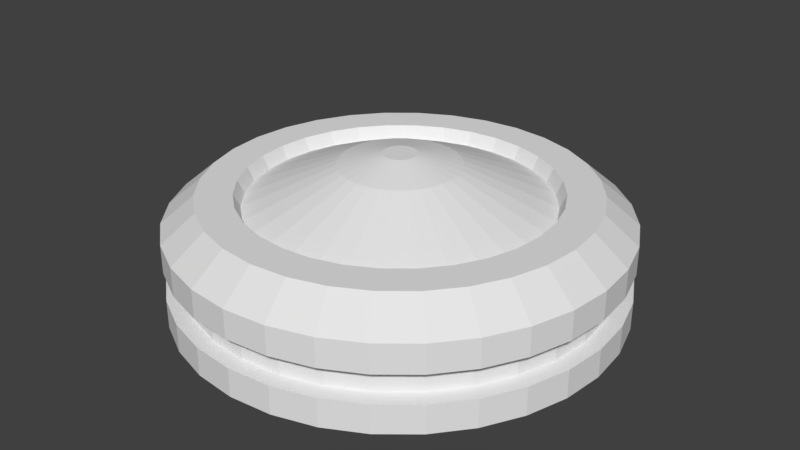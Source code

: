 # Source: cap.blend  (saved by Blender 2.77.0; exported with 4.5.12 LTS)
import bpy
from mathutils import Matrix  # noqa: F401  (used for matrix-valued properties, if any)

bpy.ops.wm.read_factory_settings(use_empty=True)
scene = bpy.context.scene
scene.name = 'Scene'

# ---- collections
col_collection_1 = bpy.data.collections.new('Collection 1'); scene.collection.children.link(col_collection_1)

# ---- world
world_world = bpy.data.worlds.new('World'); scene.world = world_world
world_world.color = (0.05088, 0.05088, 0.05088)
world_world.use_sun_shadow = False
world_world.sun_shadow_jitter_overblur = 0.0
world_world.cycles.sampling_method = 'MANUAL'

# ---- meshes
me_cylinder = bpy.data.meshes.new('Cylinder')
me_cylinder.from_pydata([(-1.747e-07, 0.5424, 0.07523), (-1.181e-07, 0.6933, 0.5853), (0.1058, 0.532, 0.07523), (0.1353, 0.68, 0.5853), (0.2076, 0.5011, 0.07523), (0.2653, 0.6405, 0.5853), (0.3014, 0.451, 0.07523), (0.3852, 0.5765, 0.5853), (0.3836, 0.3836, 0.07523), (0.4902, 0.4902, 0.5853), (0.451, 0.3014, 0.07523), (0.5765, 0.3852, 0.5853), (0.5011, 0.2076, 0.07523), (0.6405, 0.2653, 0.5853), (0.532, 0.1058, 0.07523), (0.68, 0.1353, 0.5853), (0.5424, 5.271e-09, 0.07523), (0.6933, 1.139e-08, 0.5853), (0.532, -0.1058, 0.07523), (0.68, -0.1353, 0.5853), (0.5011, -0.2076, 0.07523), (0.6405, -0.2653, 0.5853), (0.451, -0.3014, 0.07523), (0.5765, -0.3852, 0.5853), (0.3836, -0.3836, 0.07523), (0.4902, -0.4902, 0.5853), (0.3014, -0.451, 0.07523), (0.3852, -0.5765, 0.5853), (0.2076, -0.5011, 0.07523), (0.2653, -0.6405, 0.5853), (0.1058, -0.532, 0.07523), (0.1353, -0.68, 0.5853), (-1.854e-07, -0.5424, 0.07523), (-2.269e-07, -0.6933, 0.5853), (-0.1058, -0.532, 0.07523), (-0.1353, -0.68, 0.5853), (-0.2076, -0.5011, 0.07523), (-0.2653, -0.6405, 0.5853), (-0.3014, -0.451, 0.07523), (-0.3852, -0.5765, 0.5853), (-0.3836, -0.3836, 0.07523), (-0.4902, -0.4902, 0.5853), (-0.451, -0.3014, 0.07523), (-0.5765, -0.3852, 0.5853), (-0.5011, -0.2076, 0.07523), (-0.6405, -0.2653, 0.5853), (-0.532, -0.1058, 0.07523), (-0.68, -0.1353, 0.5853), (-0.5424, 5.442e-07, 0.07523), (-0.6933, 6.802e-07, 0.5853), (-0.532, 0.1058, 0.07523), (-0.68, 0.1353, 0.5853), (-0.5011, 0.2076, 0.07523), (-0.6405, 0.2653, 0.5853), (-0.451, 0.3014, 0.07523), (-0.5765, 0.3852, 0.5853), (-0.3836, 0.3836, 0.07523), (-0.4902, 0.4902, 0.5853), (-0.3014, 0.451, 0.07523), (-0.3852, 0.5765, 0.5853), (-0.2076, 0.5011, 0.07523), (-0.2653, 0.6405, 0.5853), (-0.1058, 0.532, 0.07523), (-0.1353, 0.68, 0.5853), (0.1951, 0.9808, 0.4619), (0.0, 1.0, 0.4619), (0.3827, 0.9239, 0.4619), (0.5556, 0.8315, 0.4619), (0.7071, 0.7071, 0.4619), (0.8315, 0.5556, 0.4619), (0.9239, 0.3827, 0.4619), (0.9808, 0.1951, 0.4619), (1.0, 7.55e-08, 0.4619), (0.9808, -0.1951, 0.4619), (0.9239, -0.3827, 0.4619), (0.8315, -0.5556, 0.4619), (0.7071, -0.7071, 0.4619), (0.5556, -0.8315, 0.4619), (0.3827, -0.9239, 0.4619), (0.1951, -0.9808, 0.4619), (-3.258e-07, -1.0, 0.4619), (-0.1951, -0.9808, 0.4619), (-0.3827, -0.9239, 0.4619), (-0.5556, -0.8315, 0.4619), (-0.7071, -0.7071, 0.4619), (-0.8315, -0.5556, 0.4619), (-0.9239, -0.3827, 0.4619), (-0.9808, -0.1951, 0.4619), (-1.0, 9.656e-07, 0.4619), (-0.9808, 0.1951, 0.4619), (-0.9239, 0.3827, 0.4619), (-0.8315, 0.5556, 0.4619), (-0.7071, 0.7071, 0.4619), (-0.5556, 0.8315, 0.4619), (-0.3827, 0.9239, 0.4619), (-0.1951, 0.9808, 0.4619), (0.1667, 0.8381, 0.5853), (-5.553e-08, 0.8546, 0.5853), (0.327, 0.7895, 0.5853), (0.4748, 0.7105, 0.5853), (0.6043, 0.6043, 0.5853), (0.7105, 0.4748, 0.5853), (0.7895, 0.327, 0.5853), (0.8381, 0.1667, 0.5853), (0.8546, 5.318e-08, 0.5853), (0.8381, -0.1667, 0.5853), (0.7895, -0.327, 0.5853), (0.7105, -0.4748, 0.5853), (0.6043, -0.6043, 0.5853), (0.4748, -0.7105, 0.5853), (0.327, -0.7895, 0.5853), (0.1667, -0.8381, 0.5853), (-2.812e-07, -0.8546, 0.5853), (-0.1667, -0.8381, 0.5853), (-0.327, -0.7895, 0.5853), (-0.4748, -0.7105, 0.5853), (-0.6043, -0.6043, 0.5853), (-0.7105, -0.4748, 0.5853), (-0.7895, -0.327, 0.5853), (-0.8381, -0.1667, 0.5853), (-0.8546, 8.317e-07, 0.5853), (-0.8381, 0.1667, 0.5853), (-0.7895, 0.327, 0.5853), (-0.7105, 0.4748, 0.5853), (-0.6043, 0.6043, 0.5853), (-0.4748, 0.7105, 0.5853), (-0.327, 0.7895, 0.5853), (-0.1667, 0.8381, 0.5853), (-3.413e-07, 0.07559, 0.7427), (0.01475, 0.07414, 0.7427), (0.02893, 0.06984, 0.7427), (0.042, 0.06285, 0.7427), (0.05345, 0.05345, 0.7427), (0.06285, 0.042, 0.7427), (0.06984, 0.02893, 0.7427), (0.07414, 0.01475, 0.7427), (0.07559, -3.545e-08, 0.7427), (0.07414, -0.01475, 0.7427), (0.06984, -0.02893, 0.7427), (0.06285, -0.042, 0.7427), (0.05345, -0.05345, 0.7427), (0.042, -0.06285, 0.7427), (0.02893, -0.06984, 0.7427), (0.01475, -0.07414, 0.7427), (-4.231e-08, -0.07559, 0.7427), (-0.01475, -0.07414, 0.7427), (-0.02893, -0.06984, 0.7427), (-0.042, -0.06285, 0.7427), (-0.05345, -0.05345, 0.7427), (-0.06285, -0.042, 0.7427), (-0.06984, -0.02893, 0.7427), (-0.07414, -0.01475, 0.7427), (-0.07559, 1.439e-07, 0.7427), (-0.07414, 0.01475, 0.7427), (-0.06984, 0.02893, 0.7427), (-0.06285, 0.042, 0.7427), (-0.05345, 0.05345, 0.7427), (-0.042, 0.06285, 0.7427), (-0.02893, 0.06984, 0.7427), (-0.01475, 0.07414, 0.7427), (0.1297, 0.6523, 0.5251), (-1.117e-07, 0.665, 0.5251), (0.2545, 0.6144, 0.5251), (0.3695, 0.553, 0.5251), (0.4703, 0.4703, 0.5251), (0.553, 0.3695, 0.5251), (0.6144, 0.2545, 0.5251), (0.6523, 0.1297, 0.5251), (0.665, 1.912e-08, 0.5251), (0.6523, -0.1297, 0.5251), (0.6144, -0.2545, 0.5251), (0.553, -0.3695, 0.5251), (0.4703, -0.4703, 0.5251), (0.3695, -0.553, 0.5251), (0.2545, -0.6144, 0.5251), (0.1297, -0.6523, 0.5251), (-2.16e-07, -0.665, 0.5251), (-0.1297, -0.6523, 0.5251), (-0.2545, -0.6144, 0.5251), (-0.3695, -0.553, 0.5251), (-0.4703, -0.4703, 0.5251), (-0.553, -0.3695, 0.5251), (-0.6144, -0.2545, 0.5251), (-0.6523, -0.1297, 0.5251), (-0.665, 6.607e-07, 0.5251), (-0.6523, 0.1297, 0.5251), (-0.6144, 0.2545, 0.5251), (-0.553, 0.3695, 0.5251), (-0.4703, 0.4703, 0.5251), (-0.3695, 0.553, 0.5251), (-0.2545, 0.6144, 0.5251), (-0.1297, 0.6523, 0.5251), (0.05186, 0.2607, 0.6966), (-1.925e-07, 0.2658, 0.6966), (0.1017, 0.2456, 0.6966), (0.1477, 0.221, 0.6966), (0.188, 0.188, 0.6966), (0.221, 0.1477, 0.6966), (0.2456, 0.1017, 0.6966), (0.2607, 0.05186, 0.6966), (0.2658, -1.48e-08, 0.6966), (0.2607, -0.05186, 0.6966), (0.2456, -0.1017, 0.6966), (0.221, -0.1477, 0.6966), (0.188, -0.188, 0.6966), (0.1477, -0.221, 0.6966), (0.1017, -0.2456, 0.6966), (0.05186, -0.2607, 0.6966), (-1.064e-07, -0.2658, 0.6966), (-0.05186, -0.2607, 0.6966), (-0.1017, -0.2456, 0.6966), (-0.1477, -0.221, 0.6966), (-0.188, -0.188, 0.6966), (-0.221, -0.1477, 0.6966), (-0.2456, -0.1017, 0.6966), (-0.2607, -0.05186, 0.6966), (-0.2658, 3.013e-07, 0.6966), (-0.2607, 0.05186, 0.6966), (-0.2456, 0.1017, 0.6966), (-0.221, 0.1477, 0.6966), (-0.188, 0.188, 0.6966), (-0.1477, 0.221, 0.6966), (-0.1017, 0.2456, 0.6966), (-0.05186, 0.2607, 0.6966), (0.0, 1.0, 0.07523), (0.1951, 0.9808, 0.07523), (0.3827, 0.9239, 0.07523), (0.5556, 0.8315, 0.07523), (0.7071, 0.7071, 0.07523), (0.8315, 0.5556, 0.07523), (0.9239, 0.3827, 0.07523), (0.9808, 0.1951, 0.07523), (1.0, 7.55e-08, 0.07523), (0.9808, -0.1951, 0.07523), (0.9239, -0.3827, 0.07523), (0.8315, -0.5556, 0.07523), (0.7071, -0.7071, 0.07523), (0.5556, -0.8315, 0.07523), (0.3827, -0.9239, 0.07523), (0.1951, -0.9808, 0.07523), (-3.258e-07, -1.0, 0.07523), (-0.1951, -0.9808, 0.07523), (-0.3827, -0.9239, 0.07523), (-0.5556, -0.8315, 0.07523), (-0.7071, -0.7071, 0.07523), (-0.8315, -0.5556, 0.07523), (-0.9239, -0.3827, 0.07523), (-0.9808, -0.1951, 0.07523), (-1.0, 9.656e-07, 0.07523), (-0.9808, 0.1951, 0.07523), (-0.9239, 0.3827, 0.07523), (-0.8315, 0.5556, 0.07523), (-0.7071, 0.7071, 0.07523), (-0.5556, 0.8315, 0.07523), (-0.3827, 0.9239, 0.07523), (-0.1951, 0.9808, 0.07523), (0.0, 1.0, 0.2041), (0.0, 1.0, 0.333), (0.1951, 0.9808, 0.333), (0.1951, 0.9808, 0.2041), (0.3827, 0.9239, 0.333), (0.3827, 0.9239, 0.2041), (0.5556, 0.8315, 0.333), (0.5556, 0.8315, 0.2041), (0.7071, 0.7071, 0.333), (0.7071, 0.7071, 0.2041), (0.8315, 0.5556, 0.333), (0.8315, 0.5556, 0.2041), (0.9239, 0.3827, 0.333), (0.9239, 0.3827, 0.2041), (0.9808, 0.1951, 0.333), (0.9808, 0.1951, 0.2041), (1.0, 7.55e-08, 0.333), (1.0, 7.55e-08, 0.2041), (0.9808, -0.1951, 0.333), (0.9808, -0.1951, 0.2041), (0.9239, -0.3827, 0.333), (0.9239, -0.3827, 0.2041), (0.8315, -0.5556, 0.333), (0.8315, -0.5556, 0.2041), (0.7071, -0.7071, 0.333), (0.7071, -0.7071, 0.2041), (0.5556, -0.8315, 0.333), (0.5556, -0.8315, 0.2041), (0.3827, -0.9239, 0.333), (0.3827, -0.9239, 0.2041), (0.1951, -0.9808, 0.333), (0.1951, -0.9808, 0.2041), (-3.258e-07, -1.0, 0.333), (-3.258e-07, -1.0, 0.2041), (-0.1951, -0.9808, 0.333), (-0.1951, -0.9808, 0.2041), (-0.3827, -0.9239, 0.333), (-0.3827, -0.9239, 0.2041), (-0.5556, -0.8315, 0.333), (-0.5556, -0.8315, 0.2041), (-0.7071, -0.7071, 0.333), (-0.7071, -0.7071, 0.2041), (-0.8315, -0.5556, 0.333), (-0.8315, -0.5556, 0.2041), (-0.9239, -0.3827, 0.333), (-0.9239, -0.3827, 0.2041), (-0.9808, -0.1951, 0.333), (-0.9808, -0.1951, 0.2041), (-1.0, 9.656e-07, 0.333), (-1.0, 9.656e-07, 0.2041), (-0.9808, 0.1951, 0.333), (-0.9808, 0.1951, 0.2041), (-0.9239, 0.3827, 0.333), (-0.9239, 0.3827, 0.2041), (-0.8315, 0.5556, 0.333), (-0.8315, 0.5556, 0.2041), (-0.7071, 0.7071, 0.333), (-0.7071, 0.7071, 0.2041), (-0.5556, 0.8315, 0.333), (-0.5556, 0.8315, 0.2041), (-0.3827, 0.9239, 0.333), (-0.3827, 0.9239, 0.2041), (-0.1951, 0.9808, 0.333), (-0.1951, 0.9808, 0.2041), (3.844e-09, 0.9282, 0.2087), (3.844e-09, 0.9282, 0.3284), (0.1811, 0.9104, 0.3284), (0.1811, 0.9104, 0.2087), (0.3552, 0.8576, 0.3284), (0.3552, 0.8576, 0.2087), (0.5157, 0.7718, 0.3284), (0.5157, 0.7718, 0.2087), (0.6563, 0.6563, 0.3284), (0.6563, 0.6563, 0.2087), (0.7718, 0.5157, 0.3284), (0.7718, 0.5157, 0.2087), (0.8576, 0.3552, 0.3284), (0.8576, 0.3552, 0.2087), (0.9104, 0.1811, 0.3284), (0.9104, 0.1811, 0.2087), (0.9282, 9.294e-08, 0.3284), (0.9282, 9.294e-08, 0.2087), (0.9104, -0.1811, 0.3284), (0.9104, -0.1811, 0.2087), (0.8576, -0.3552, 0.3284), (0.8576, -0.3552, 0.2087), (0.7718, -0.5157, 0.3284), (0.7718, -0.5157, 0.2087), (0.6563, -0.6563, 0.3284), (0.6563, -0.6563, 0.2087), (0.5157, -0.7718, 0.3284), (0.5157, -0.7718, 0.2087), (0.3552, -0.8576, 0.3284), (0.3552, -0.8576, 0.2087), (0.1811, -0.9104, 0.3284), (0.1811, -0.9104, 0.2087), (-2.986e-07, -0.9282, 0.3284), (-2.986e-07, -0.9282, 0.2087), (-0.1811, -0.9104, 0.3284), (-0.1811, -0.9104, 0.2087), (-0.3552, -0.8576, 0.3284), (-0.3552, -0.8576, 0.2087), (-0.5157, -0.7718, 0.3284), (-0.5157, -0.7718, 0.2087), (-0.6563, -0.6563, 0.3284), (-0.6563, -0.6563, 0.2087), (-0.7718, -0.5157, 0.3284), (-0.7718, -0.5157, 0.2087), (-0.8576, -0.3552, 0.3284), (-0.8576, -0.3552, 0.2087), (-0.9104, -0.1811, 0.3284), (-0.9104, -0.1811, 0.2087), (-0.9282, 9.191e-07, 0.3284), (-0.9282, 9.191e-07, 0.2087), (-0.9104, 0.1811, 0.3284), (-0.9104, 0.1811, 0.2087), (-0.8576, 0.3552, 0.3284), (-0.8576, 0.3552, 0.2087), (-0.7718, 0.5157, 0.3284), (-0.7718, 0.5157, 0.2087), (-0.6563, 0.6563, 0.3284), (-0.6563, 0.6563, 0.2087), (-0.5157, 0.7718, 0.3284), (-0.5157, 0.7718, 0.2087), (-0.3552, 0.8576, 0.3284), (-0.3552, 0.8576, 0.2087), (-0.1811, 0.9104, 0.3284), (-0.1811, 0.9104, 0.2087)], [], [(257, 65, 64, 258), (258, 64, 66, 260), (260, 66, 67, 262), (262, 67, 68, 264), (264, 68, 69, 266), (266, 69, 70, 268), (268, 70, 71, 270), (270, 71, 72, 272), (272, 72, 73, 274), (274, 73, 74, 276), (276, 74, 75, 278), (278, 75, 76, 280), (280, 76, 77, 282), (282, 77, 78, 284), (284, 78, 79, 286), (286, 79, 80, 288), (288, 80, 81, 290), (290, 81, 82, 292), (292, 82, 83, 294), (294, 83, 84, 296), (296, 84, 85, 298), (298, 85, 86, 300), (300, 86, 87, 302), (302, 87, 88, 304), (304, 88, 89, 306), (306, 89, 90, 308), (308, 90, 91, 310), (310, 91, 92, 312), (312, 92, 93, 314), (314, 93, 94, 316), (53, 51, 185, 186), (316, 94, 95, 318), (318, 95, 65, 257), (255, 319, 256, 224), (97, 96, 64, 65), (96, 98, 66, 64), (98, 99, 67, 66), (99, 100, 68, 67), (100, 101, 69, 68), (101, 102, 70, 69), (102, 103, 71, 70), (103, 104, 72, 71), (104, 105, 73, 72), (105, 106, 74, 73), (106, 107, 75, 74), (107, 108, 76, 75), (108, 109, 77, 76), (109, 110, 78, 77), (110, 111, 79, 78), (111, 112, 80, 79), (112, 113, 81, 80), (113, 114, 82, 81), (114, 115, 83, 82), (115, 116, 84, 83), (116, 117, 85, 84), (117, 118, 86, 85), (118, 119, 87, 86), (119, 120, 88, 87), (120, 121, 89, 88), (121, 122, 90, 89), (122, 123, 91, 90), (123, 124, 92, 91), (124, 125, 93, 92), (125, 126, 94, 93), (126, 127, 95, 94), (127, 97, 65, 95), (1, 3, 96, 97), (3, 5, 98, 96), (5, 7, 99, 98), (7, 9, 100, 99), (9, 11, 101, 100), (11, 13, 102, 101), (13, 15, 103, 102), (15, 17, 104, 103), (17, 19, 105, 104), (19, 21, 106, 105), (21, 23, 107, 106), (23, 25, 108, 107), (25, 27, 109, 108), (27, 29, 110, 109), (29, 31, 111, 110), (31, 33, 112, 111), (33, 35, 113, 112), (35, 37, 114, 113), (37, 39, 115, 114), (39, 41, 116, 115), (41, 43, 117, 116), (43, 45, 118, 117), (45, 47, 119, 118), (47, 49, 120, 119), (49, 51, 121, 120), (51, 53, 122, 121), (53, 55, 123, 122), (55, 57, 124, 123), (57, 59, 125, 124), (59, 61, 126, 125), (61, 63, 127, 126), (63, 1, 97, 127), (27, 25, 172, 173), (55, 53, 186, 187), (29, 27, 173, 174), (3, 1, 161, 160), (57, 55, 187, 188), (31, 29, 174, 175), (5, 3, 160, 162), (59, 57, 188, 189), (33, 31, 175, 176), (7, 5, 162, 163), (61, 59, 189, 190), (35, 33, 176, 177), (9, 7, 163, 164), (63, 61, 190, 191), (37, 35, 177, 178), (11, 9, 164, 165), (1, 63, 191, 161), (39, 37, 178, 179), (13, 11, 165, 166), (41, 39, 179, 180), (15, 13, 166, 167), (43, 41, 180, 181), (17, 15, 167, 168), (45, 43, 181, 182), (19, 17, 168, 169), (47, 45, 182, 183), (21, 19, 169, 170), (49, 47, 183, 184), (23, 21, 170, 171), (51, 49, 184, 185), (25, 23, 171, 172), (193, 192, 160, 161), (192, 194, 162, 160), (194, 195, 163, 162), (195, 196, 164, 163), (196, 197, 165, 164), (197, 198, 166, 165), (198, 199, 167, 166), (199, 200, 168, 167), (200, 201, 169, 168), (201, 202, 170, 169), (202, 203, 171, 170), (203, 204, 172, 171), (204, 205, 173, 172), (205, 206, 174, 173), (206, 207, 175, 174), (207, 208, 176, 175), (208, 209, 177, 176), (209, 210, 178, 177), (210, 211, 179, 178), (211, 212, 180, 179), (212, 213, 181, 180), (213, 214, 182, 181), (214, 215, 183, 182), (215, 216, 184, 183), (216, 217, 185, 184), (217, 218, 186, 185), (218, 219, 187, 186), (219, 220, 188, 187), (220, 221, 189, 188), (221, 222, 190, 189), (222, 223, 191, 190), (223, 193, 161, 191), (129, 128, 159, 158, 157, 156, 155, 154, 153, 152, 151, 150, 149, 148, 147, 146, 145, 144, 143, 142, 141, 140, 139, 138, 137, 136, 135, 134, 133, 132, 131, 130), (128, 129, 192, 193), (129, 130, 194, 192), (130, 131, 195, 194), (131, 132, 196, 195), (132, 133, 197, 196), (133, 134, 198, 197), (134, 135, 199, 198), (135, 136, 200, 199), (136, 137, 201, 200), (137, 138, 202, 201), (138, 139, 203, 202), (139, 140, 204, 203), (140, 141, 205, 204), (141, 142, 206, 205), (142, 143, 207, 206), (143, 144, 208, 207), (144, 145, 209, 208), (145, 146, 210, 209), (146, 147, 211, 210), (147, 148, 212, 211), (148, 149, 213, 212), (149, 150, 214, 213), (150, 151, 215, 214), (151, 152, 216, 215), (152, 153, 217, 216), (153, 154, 218, 217), (154, 155, 219, 218), (155, 156, 220, 219), (156, 157, 221, 220), (157, 158, 222, 221), (158, 159, 223, 222), (159, 128, 193, 223), (2, 0, 224, 225), (4, 2, 225, 226), (6, 4, 226, 227), (8, 6, 227, 228), (10, 8, 228, 229), (12, 10, 229, 230), (14, 12, 230, 231), (16, 14, 231, 232), (18, 16, 232, 233), (20, 18, 233, 234), (22, 20, 234, 235), (24, 22, 235, 236), (26, 24, 236, 237), (28, 26, 237, 238), (30, 28, 238, 239), (32, 30, 239, 240), (34, 32, 240, 241), (36, 34, 241, 242), (38, 36, 242, 243), (40, 38, 243, 244), (42, 40, 244, 245), (44, 42, 245, 246), (46, 44, 246, 247), (48, 46, 247, 248), (50, 48, 248, 249), (52, 50, 249, 250), (54, 52, 250, 251), (56, 54, 251, 252), (58, 56, 252, 253), (60, 58, 253, 254), (62, 60, 254, 255), (0, 62, 255, 224), (280, 282, 346, 344), (254, 317, 319, 255), (309, 307, 371, 373), (253, 315, 317, 254), (283, 281, 345, 347), (252, 313, 315, 253), (308, 310, 374, 372), (251, 311, 313, 252), (282, 284, 348, 346), (250, 309, 311, 251), (257, 258, 322, 321), (249, 307, 309, 250), (311, 309, 373, 375), (248, 305, 307, 249), (285, 283, 347, 349), (247, 303, 305, 248), (259, 256, 320, 323), (246, 301, 303, 247), (310, 312, 376, 374), (245, 299, 301, 246), (284, 286, 350, 348), (244, 297, 299, 245), (258, 260, 324, 322), (243, 295, 297, 244), (313, 311, 375, 377), (242, 293, 295, 243), (287, 285, 349, 351), (241, 291, 293, 242), (261, 259, 323, 325), (240, 289, 291, 241), (312, 314, 378, 376), (239, 287, 289, 240), (286, 288, 352, 350), (238, 285, 287, 239), (260, 262, 326, 324), (237, 283, 285, 238), (315, 313, 377, 379), (236, 281, 283, 237), (289, 287, 351, 353), (235, 279, 281, 236), (263, 261, 325, 327), (234, 277, 279, 235), (314, 316, 380, 378), (233, 275, 277, 234), (288, 290, 354, 352), (232, 273, 275, 233), (262, 264, 328, 326), (231, 271, 273, 232), (317, 315, 379, 381), (230, 269, 271, 231), (291, 289, 353, 355), (229, 267, 269, 230), (265, 263, 327, 329), (228, 265, 267, 229), (316, 318, 382, 380), (227, 263, 265, 228), (290, 292, 356, 354), (226, 261, 263, 227), (264, 266, 330, 328), (225, 259, 261, 226), (319, 317, 381, 383), (224, 256, 259, 225), (293, 291, 355, 357), (383, 382, 321, 320), (381, 380, 382, 383), (379, 378, 380, 381), (377, 376, 378, 379), (375, 374, 376, 377), (373, 372, 374, 375), (371, 370, 372, 373), (369, 368, 370, 371), (367, 366, 368, 369), (365, 364, 366, 367), (363, 362, 364, 365), (361, 360, 362, 363), (359, 358, 360, 361), (357, 356, 358, 359), (355, 354, 356, 357), (353, 352, 354, 355), (351, 350, 352, 353), (349, 348, 350, 351), (347, 346, 348, 349), (345, 344, 346, 347), (343, 342, 344, 345), (341, 340, 342, 343), (339, 338, 340, 341), (337, 336, 338, 339), (335, 334, 336, 337), (333, 332, 334, 335), (331, 330, 332, 333), (329, 328, 330, 331), (327, 326, 328, 329), (325, 324, 326, 327), (323, 322, 324, 325), (320, 321, 322, 323), (306, 308, 372, 370), (281, 279, 343, 345), (307, 305, 369, 371), (278, 280, 344, 342), (304, 306, 370, 368), (279, 277, 341, 343), (305, 303, 367, 369), (276, 278, 342, 340), (302, 304, 368, 366), (277, 275, 339, 341), (303, 301, 365, 367), (274, 276, 340, 338), (300, 302, 366, 364), (275, 273, 337, 339), (301, 299, 363, 365), (272, 274, 338, 336), (298, 300, 364, 362), (273, 271, 335, 337), (299, 297, 361, 363), (270, 272, 336, 334), (296, 298, 362, 360), (271, 269, 333, 335), (297, 295, 359, 361), (268, 270, 334, 332), (294, 296, 360, 358), (269, 267, 331, 333), (295, 293, 357, 359), (256, 319, 383, 320), (266, 268, 332, 330), (292, 294, 358, 356), (318, 257, 321, 382), (267, 265, 329, 331)])
_uv = me_cylinder.uv_layers.new(name='UVMap')
_uv.uv.foreach_set('vector', [0.5677, 0.5, 0.5877, 0.5, 0.5877, 0.5304, 0.5677, 0.5304, 0.5677, 0.5304, 0.5877, 0.5304, 0.5877, 0.5607, 0.5677, 0.5607, 0.5677, 0.5607, 0.5877, 0.5607, 0.5877, 0.5911, 0.5677, 0.5911, 0.5677, 0.5911, 0.5877, 0.5911, 0.5877, 0.6215, 0.5677, 0.6215, 0.5677, 0.6215, 0.5877, 0.6215, 0.5877, 0.6519, 0.5677, 0.6519, 0.5677, 0.6519, 0.5877, 0.6519, 0.5877, 0.6822, 0.5677, 0.6822, 0.5677, 0.6822, 0.5877, 0.6822, 0.5877, 0.7126, 0.5677, 0.7126, 0.5677, 0.7126, 0.5877, 0.7126, 0.5877, 0.743, 0.5677, 0.743, 0.5677, 0.743, 0.5877, 0.743, 0.5877, 0.7734, 0.5677, 0.7734, 0.5677, 0.7734, 0.5877, 0.7734, 0.5877, 0.8037, 0.5677, 0.8037, 0.5677, 0.8037, 0.5877, 0.8037, 0.5877, 0.8341, 0.5677, 0.8341, 0.5677, 0.8341, 0.5877, 0.8341, 0.5877, 0.8645, 0.5677, 0.8645, 0.5677, 0.8645, 0.5877, 0.8645, 0.5877, 0.8948, 0.5677, 0.8948, 0.5677, 0.8948, 0.5877, 0.8948, 0.5877, 0.9252, 0.5677, 0.9252, 0.5677, 0.9252, 0.5877, 0.9252, 0.5877, 0.9556, 0.5677, 0.9556, 0.5677, 0.9556, 0.5877, 0.9556, 0.5877, 0.986, 0.5677, 0.986, 0.5677, 0.01403, 0.5877, 0.01403, 0.5877, 0.04441, 0.5677, 0.04441, 0.5677, 0.04441, 0.5877, 0.04441, 0.5877, 0.07478, 0.5677, 0.07478, 0.5677, 0.07478, 0.5877, 0.07478, 0.5877, 0.1052, 0.5677, 0.1052, 0.5677, 0.1052, 0.5877, 0.1052, 0.5877, 0.1355, 0.5677, 0.1355, 0.5677, 0.1355, 0.5877, 0.1355, 0.5877, 0.1659, 0.5677, 0.1659, 0.5677, 0.1659, 0.5877, 0.1659, 0.5877, 0.1963, 0.5677, 0.1963, 0.5677, 0.1963, 0.5877, 0.1963, 0.5877, 0.2266, 0.5677, 0.2266, 0.5677, 0.2266, 0.5877, 0.2266, 0.5877, 0.257, 0.5677, 0.257, 0.5677, 0.257, 0.5877, 0.257, 0.5877, 0.2874, 0.5677, 0.2874, 0.5677, 0.2874, 0.5877, 0.2874, 0.5877, 0.3178, 0.5677, 0.3178, 0.5677, 0.3178, 0.5877, 0.3178, 0.5877, 0.3481, 0.5677, 0.3481, 0.5677, 0.3481, 0.5877, 0.3481, 0.5877, 0.3785, 0.5677, 0.3785, 0.5677, 0.3785, 0.5877, 0.3785, 0.5877, 0.4089, 0.5677, 0.4089, 0.5677, 0.4089, 0.5877, 0.4089, 0.5877, 0.4393, 0.5677, 0.4393, 0.1204, 0.5696, 0.1011, 0.5506, 0.1108, 0.5416, 0.1293, 0.5598, 0.5677, 0.4393, 0.5877, 0.4393, 0.5877, 0.4696, 0.5677, 0.4696, 0.5677, 0.4696, 0.5877, 0.4696, 0.5877, 0.5, 0.5677, 0.5, 0.5396, 0.5304, 0.5197, 0.5304, 0.5197, 0.5, 0.5396, 0.5, 0.6744, 0.08999, 0.6744, 0.104, 0.6624, 0.1051, 0.6624, 0.0888, 0.6744, 0.104, 0.6771, 0.1176, 0.6655, 0.1212, 0.6624, 0.1051, 0.6771, 0.1176, 0.6825, 0.1305, 0.6718, 0.1363, 0.6655, 0.1212, 0.6825, 0.1305, 0.6902, 0.1422, 0.6809, 0.1498, 0.6718, 0.1363, 0.6902, 0.1422, 0.7001, 0.152, 0.6924, 0.1614, 0.6809, 0.1498, 0.7001, 0.152, 0.7117, 0.1598, 0.706, 0.1705, 0.6924, 0.1614, 0.7117, 0.1598, 0.7246, 0.1651, 0.7211, 0.1767, 0.706, 0.1705, 0.7246, 0.1651, 0.7383, 0.1678, 0.7371, 0.1799, 0.7211, 0.1767, 0.7383, 0.1678, 0.7523, 0.1678, 0.7535, 0.1799, 0.7371, 0.1799, 0.7523, 0.1678, 0.766, 0.1651, 0.7695, 0.1767, 0.7535, 0.1799, 0.766, 0.1651, 0.7789, 0.1598, 0.7846, 0.1705, 0.7695, 0.1767, 0.7789, 0.1598, 0.7905, 0.152, 0.7982, 0.1614, 0.7846, 0.1705, 0.7905, 0.152, 0.8003, 0.1422, 0.8097, 0.1498, 0.7982, 0.1614, 0.8003, 0.1422, 0.8081, 0.1305, 0.8188, 0.1363, 0.8097, 0.1498, 0.8081, 0.1305, 0.8134, 0.1176, 0.825, 0.1212, 0.8188, 0.1363, 0.8134, 0.1176, 0.8162, 0.104, 0.8282, 0.1051, 0.825, 0.1212, 0.8162, 0.104, 0.8162, 0.08999, 0.8282, 0.0888, 0.8282, 0.1051, 0.8162, 0.08999, 0.8134, 0.0763, 0.825, 0.07278, 0.8282, 0.0888, 0.8134, 0.0763, 0.8081, 0.0634, 0.8188, 0.05768, 0.825, 0.07278, 0.8081, 0.0634, 0.8003, 0.05179, 0.8097, 0.0441, 0.8188, 0.05768, 0.8003, 0.05179, 0.7905, 0.04192, 0.7982, 0.03255, 0.8097, 0.0441, 0.7905, 0.04192, 0.7789, 0.03416, 0.7846, 0.02347, 0.7982, 0.03255, 0.7789, 0.03416, 0.766, 0.02882, 0.7695, 0.01722, 0.7846, 0.02347, 0.766, 0.02882, 0.7523, 0.02609, 0.7535, 0.01403, 0.7695, 0.01722, 0.7523, 0.02609, 0.7383, 0.02609, 0.7371, 0.01403, 0.7535, 0.01403, 0.7383, 0.02609, 0.7246, 0.02882, 0.7211, 0.01722, 0.7371, 0.01403, 0.7246, 0.02882, 0.7117, 0.03416, 0.706, 0.02347, 0.7211, 0.01722, 0.7117, 0.03416, 0.7001, 0.04192, 0.6924, 0.03255, 0.706, 0.02347, 0.7001, 0.04192, 0.6902, 0.05179, 0.6809, 0.0441, 0.6924, 0.03255, 0.6902, 0.05179, 0.6825, 0.0634, 0.6718, 0.05768, 0.6809, 0.0441, 0.6825, 0.0634, 0.6771, 0.0763, 0.6655, 0.07278, 0.6718, 0.05768, 0.6771, 0.0763, 0.6744, 0.08999, 0.6624, 0.0888, 0.6655, 0.07278, 0.6878, 0.09131, 0.6878, 0.1026, 0.6744, 0.104, 0.6744, 0.08999, 0.6878, 0.1026, 0.69, 0.1137, 0.6771, 0.1176, 0.6744, 0.104, 0.69, 0.1137, 0.6943, 0.1242, 0.6825, 0.1305, 0.6771, 0.1176, 0.6943, 0.1242, 0.7006, 0.1336, 0.6902, 0.1422, 0.6825, 0.1305, 0.7006, 0.1336, 0.7086, 0.1416, 0.7001, 0.152, 0.6902, 0.1422, 0.7086, 0.1416, 0.7181, 0.1479, 0.7117, 0.1598, 0.7001, 0.152, 0.7181, 0.1479, 0.7285, 0.1523, 0.7246, 0.1651, 0.7117, 0.1598, 0.7285, 0.1523, 0.7396, 0.1545, 0.7383, 0.1678, 0.7246, 0.1651, 0.7396, 0.1545, 0.751, 0.1545, 0.7523, 0.1678, 0.7383, 0.1678, 0.751, 0.1545, 0.7621, 0.1523, 0.766, 0.1651, 0.7523, 0.1678, 0.7621, 0.1523, 0.7725, 0.1479, 0.7789, 0.1598, 0.766, 0.1651, 0.7725, 0.1479, 0.7819, 0.1416, 0.7905, 0.152, 0.7789, 0.1598, 0.7819, 0.1416, 0.79, 0.1336, 0.8003, 0.1422, 0.7905, 0.152, 0.79, 0.1336, 0.7962, 0.1242, 0.8081, 0.1305, 0.8003, 0.1422, 0.7962, 0.1242, 0.8006, 0.1137, 0.8134, 0.1176, 0.8081, 0.1305, 0.8006, 0.1137, 0.8028, 0.1026, 0.8162, 0.104, 0.8134, 0.1176, 0.8028, 0.1026, 0.8028, 0.09131, 0.8162, 0.08999, 0.8162, 0.104, 0.8028, 0.09131, 0.8006, 0.0802, 0.8134, 0.0763, 0.8162, 0.08999, 0.8006, 0.0802, 0.7962, 0.06973, 0.8081, 0.0634, 0.8134, 0.0763, 0.7962, 0.06973, 0.79, 0.06032, 0.8003, 0.05179, 0.8081, 0.0634, 0.79, 0.06032, 0.7819, 0.05231, 0.7905, 0.04192, 0.8003, 0.05179, 0.7819, 0.05231, 0.7725, 0.04601, 0.7789, 0.03416, 0.7905, 0.04192, 0.7725, 0.04601, 0.7621, 0.04168, 0.766, 0.02882, 0.7789, 0.03416, 0.7621, 0.04168, 0.751, 0.03947, 0.7523, 0.02609, 0.766, 0.02882, 0.751, 0.03947, 0.7396, 0.03947, 0.7383, 0.02609, 0.7523, 0.02609, 0.7396, 0.03947, 0.7285, 0.04168, 0.7246, 0.02882, 0.7383, 0.02609, 0.7285, 0.04168, 0.7181, 0.04601, 0.7117, 0.03416, 0.7246, 0.02882, 0.7181, 0.04601, 0.7086, 0.05231, 0.7001, 0.04192, 0.7117, 0.03416, 0.7086, 0.05231, 0.7006, 0.06032, 0.6902, 0.05179, 0.7001, 0.04192, 0.7006, 0.06032, 0.6943, 0.06973, 0.6825, 0.0634, 0.6902, 0.05179, 0.6943, 0.06973, 0.69, 0.0802, 0.6771, 0.0763, 0.6825, 0.0634, 0.69, 0.0802, 0.6878, 0.09131, 0.6744, 0.08999, 0.6771, 0.0763, 0.02412, 0.2491, 0.0319, 0.2232, 0.0444, 0.2276, 0.03694, 0.2524, 0.1411, 0.587, 0.1204, 0.5696, 0.1293, 0.5598, 0.1492, 0.5765, 0.01853, 0.2756, 0.02412, 0.2491, 0.03694, 0.2524, 0.03157, 0.2778, 0.2363, 0.02148, 0.2622, 0.01403, 0.2654, 0.02689, 0.2404, 0.03403, 0.1632, 0.6025, 0.1411, 0.587, 0.1492, 0.5765, 0.1704, 0.5914, 0.01516, 0.3024, 0.01853, 0.2756, 0.03157, 0.2778, 0.02834, 0.3035, 0.211, 0.03106, 0.2363, 0.02148, 0.2404, 0.03403, 0.2162, 0.04322, 0.1866, 0.6161, 0.1632, 0.6025, 0.1704, 0.5914, 0.1928, 0.6045, 0.01403, 0.3294, 0.01516, 0.3024, 0.02834, 0.3035, 0.02726, 0.3294, 0.1866, 0.04271, 0.211, 0.03106, 0.2162, 0.04322, 0.1928, 0.0544, 0.211, 0.6278, 0.1866, 0.6161, 0.1928, 0.6045, 0.2162, 0.6156, 0.01516, 0.3564, 0.01403, 0.3294, 0.02726, 0.3294, 0.02834, 0.3553, 0.1632, 0.05636, 0.1866, 0.04271, 0.1928, 0.0544, 0.1704, 0.06749, 0.2363, 0.6374, 0.211, 0.6278, 0.2162, 0.6156, 0.2404, 0.6248, 0.01853, 0.3833, 0.01516, 0.3564, 0.02834, 0.3553, 0.03157, 0.3811, 0.1411, 0.0719, 0.1632, 0.05636, 0.1704, 0.06749, 0.1492, 0.08239, 0.2622, 0.6448, 0.2363, 0.6374, 0.2404, 0.6248, 0.2654, 0.632, 0.02412, 0.4097, 0.01853, 0.3833, 0.03157, 0.3811, 0.03694, 0.4065, 0.1204, 0.08923, 0.1411, 0.0719, 0.1492, 0.08239, 0.1293, 0.09902, 0.0319, 0.4356, 0.02412, 0.4097, 0.03694, 0.4065, 0.0444, 0.4313, 0.1011, 0.1082, 0.1204, 0.08923, 0.1293, 0.09902, 0.1108, 0.1172, 0.0418, 0.4608, 0.0319, 0.4356, 0.0444, 0.4313, 0.0539, 0.4554, 0.08353, 0.1288, 0.1011, 0.1082, 0.1108, 0.1172, 0.09392, 0.1369, 0.05377, 0.485, 0.0418, 0.4608, 0.0539, 0.4554, 0.06537, 0.4787, 0.06771, 0.1507, 0.08353, 0.1288, 0.09392, 0.1369, 0.07875, 0.158, 0.06771, 0.5082, 0.05377, 0.485, 0.06537, 0.4787, 0.07875, 0.5009, 0.05377, 0.1738, 0.06771, 0.1507, 0.07875, 0.158, 0.06537, 0.1802, 0.08353, 0.5301, 0.06771, 0.5082, 0.07875, 0.5009, 0.09392, 0.5219, 0.0418, 0.1981, 0.05377, 0.1738, 0.06537, 0.1802, 0.0539, 0.2034, 0.1011, 0.5506, 0.08353, 0.5301, 0.09392, 0.5219, 0.1108, 0.5416, 0.0319, 0.2232, 0.0418, 0.1981, 0.0539, 0.2034, 0.0444, 0.2276, 0.7387, 0.2696, 0.7396, 0.2653, 0.7727, 0.2686, 0.7705, 0.2792, 0.7396, 0.2653, 0.7396, 0.261, 0.7727, 0.2577, 0.7727, 0.2686, 0.7396, 0.261, 0.7387, 0.2567, 0.7705, 0.247, 0.7727, 0.2577, 0.7387, 0.2567, 0.737, 0.2527, 0.7664, 0.237, 0.7705, 0.247, 0.737, 0.2527, 0.7346, 0.2491, 0.7604, 0.228, 0.7664, 0.237, 0.7346, 0.2491, 0.7316, 0.246, 0.7527, 0.2203, 0.7604, 0.228, 0.7316, 0.246, 0.728, 0.2436, 0.7436, 0.2142, 0.7527, 0.2203, 0.728, 0.2436, 0.7239, 0.2419, 0.7336, 0.2101, 0.7436, 0.2142, 0.7239, 0.2419, 0.7197, 0.2411, 0.7229, 0.208, 0.7336, 0.2101, 0.7197, 0.2411, 0.7153, 0.2411, 0.7121, 0.208, 0.7229, 0.208, 0.7153, 0.2411, 0.7111, 0.2419, 0.7014, 0.2101, 0.7121, 0.208, 0.7111, 0.2419, 0.7071, 0.2436, 0.6914, 0.2142, 0.7014, 0.2101, 0.7071, 0.2436, 0.7035, 0.246, 0.6823, 0.2203, 0.6914, 0.2142, 0.7035, 0.246, 0.7004, 0.2491, 0.6747, 0.228, 0.6823, 0.2203, 0.7004, 0.2491, 0.698, 0.2527, 0.6686, 0.237, 0.6747, 0.228, 0.698, 0.2527, 0.6963, 0.2567, 0.6645, 0.247, 0.6686, 0.237, 0.6963, 0.2567, 0.6955, 0.261, 0.6624, 0.2577, 0.6645, 0.247, 0.6955, 0.261, 0.6955, 0.2653, 0.6624, 0.2686, 0.6624, 0.2577, 0.6955, 0.2653, 0.6963, 0.2696, 0.6645, 0.2792, 0.6624, 0.2686, 0.6963, 0.2696, 0.698, 0.2736, 0.6686, 0.2893, 0.6645, 0.2792, 0.698, 0.2736, 0.7004, 0.2772, 0.6747, 0.2983, 0.6686, 0.2893, 0.7004, 0.2772, 0.7035, 0.2803, 0.6823, 0.306, 0.6747, 0.2983, 0.7035, 0.2803, 0.7071, 0.2827, 0.6914, 0.312, 0.6823, 0.306, 0.7071, 0.2827, 0.7111, 0.2843, 0.7014, 0.3162, 0.6914, 0.312, 0.7111, 0.2843, 0.7153, 0.2852, 0.7121, 0.3183, 0.7014, 0.3162, 0.7153, 0.2852, 0.7197, 0.2852, 0.7229, 0.3183, 0.7121, 0.3183, 0.7197, 0.2852, 0.7239, 0.2843, 0.7336, 0.3162, 0.7229, 0.3183, 0.7239, 0.2843, 0.728, 0.2827, 0.7436, 0.312, 0.7336, 0.3162, 0.728, 0.2827, 0.7316, 0.2803, 0.7527, 0.306, 0.7436, 0.312, 0.7316, 0.2803, 0.7346, 0.2772, 0.7604, 0.2983, 0.7527, 0.306, 0.7346, 0.2772, 0.737, 0.2736, 0.7664, 0.2893, 0.7604, 0.2983, 0.737, 0.2736, 0.7387, 0.2696, 0.7705, 0.2792, 0.7664, 0.2893, 0.7238, 0.2637, 0.7235, 0.265, 0.7231, 0.2661, 0.7224, 0.2671, 0.7215, 0.268, 0.7205, 0.2687, 0.7193, 0.2692, 0.7181, 0.2694, 0.7169, 0.2694, 0.7157, 0.2692, 0.7145, 0.2687, 0.7135, 0.268, 0.7126, 0.2671, 0.712, 0.2661, 0.7115, 0.265, 0.7112, 0.2637, 0.7112, 0.2625, 0.7115, 0.2613, 0.712, 0.2602, 0.7126, 0.2591, 0.7135, 0.2583, 0.7145, 0.2576, 0.7157, 0.2571, 0.7169, 0.2569, 0.7181, 0.2569, 0.7193, 0.2571, 0.7205, 0.2576, 0.7215, 0.2583, 0.7224, 0.2591, 0.7231, 0.2602, 0.7235, 0.2613, 0.7238, 0.2625, 0.7235, 0.265, 0.7238, 0.2637, 0.7396, 0.2653, 0.7387, 0.2696, 0.7238, 0.2637, 0.7238, 0.2625, 0.7396, 0.261, 0.7396, 0.2653, 0.7238, 0.2625, 0.7235, 0.2613, 0.7387, 0.2567, 0.7396, 0.261, 0.7235, 0.2613, 0.7231, 0.2602, 0.737, 0.2527, 0.7387, 0.2567, 0.7231, 0.2602, 0.7224, 0.2591, 0.7346, 0.2491, 0.737, 0.2527, 0.7224, 0.2591, 0.7215, 0.2583, 0.7316, 0.246, 0.7346, 0.2491, 0.7215, 0.2583, 0.7205, 0.2576, 0.728, 0.2436, 0.7316, 0.246, 0.7205, 0.2576, 0.7193, 0.2571, 0.7239, 0.2419, 0.728, 0.2436, 0.7193, 0.2571, 0.7181, 0.2569, 0.7197, 0.2411, 0.7239, 0.2419, 0.7181, 0.2569, 0.7169, 0.2569, 0.7153, 0.2411, 0.7197, 0.2411, 0.7169, 0.2569, 0.7157, 0.2571, 0.7111, 0.2419, 0.7153, 0.2411, 0.7157, 0.2571, 0.7145, 0.2576, 0.7071, 0.2436, 0.7111, 0.2419, 0.7145, 0.2576, 0.7135, 0.2583, 0.7035, 0.246, 0.7071, 0.2436, 0.7135, 0.2583, 0.7126, 0.2591, 0.7004, 0.2491, 0.7035, 0.246, 0.7126, 0.2591, 0.712, 0.2602, 0.698, 0.2527, 0.7004, 0.2491, 0.712, 0.2602, 0.7115, 0.2613, 0.6963, 0.2567, 0.698, 0.2527, 0.7115, 0.2613, 0.7112, 0.2625, 0.6955, 0.261, 0.6963, 0.2567, 0.7112, 0.2625, 0.7112, 0.2637, 0.6955, 0.2653, 0.6955, 0.261, 0.7112, 0.2637, 0.7115, 0.265, 0.6963, 0.2696, 0.6955, 0.2653, 0.7115, 0.265, 0.712, 0.2661, 0.698, 0.2736, 0.6963, 0.2696, 0.712, 0.2661, 0.7126, 0.2671, 0.7004, 0.2772, 0.698, 0.2736, 0.7126, 0.2671, 0.7135, 0.268, 0.7035, 0.2803, 0.7004, 0.2772, 0.7135, 0.268, 0.7145, 0.2687, 0.7071, 0.2827, 0.7035, 0.2803, 0.7145, 0.2687, 0.7157, 0.2692, 0.7111, 0.2843, 0.7071, 0.2827, 0.7157, 0.2692, 0.7169, 0.2694, 0.7153, 0.2852, 0.7111, 0.2843, 0.7169, 0.2694, 0.7181, 0.2694, 0.7197, 0.2852, 0.7153, 0.2852, 0.7181, 0.2694, 0.7193, 0.2692, 0.7239, 0.2843, 0.7197, 0.2852, 0.7193, 0.2692, 0.7205, 0.2687, 0.728, 0.2827, 0.7239, 0.2843, 0.7205, 0.2687, 0.7215, 0.268, 0.7316, 0.2803, 0.728, 0.2827, 0.7215, 0.268, 0.7224, 0.2671, 0.7346, 0.2772, 0.7316, 0.2803, 0.7224, 0.2671, 0.7231, 0.2661, 0.737, 0.2736, 0.7346, 0.2772, 0.7231, 0.2661, 0.7235, 0.265, 0.7387, 0.2696, 0.737, 0.2736, 0.3581, 0.6071, 0.3669, 0.6129, 0.3455, 0.653, 0.3293, 0.6422, 0.3506, 0.5996, 0.3581, 0.6071, 0.3293, 0.6422, 0.3155, 0.6284, 0.3448, 0.5908, 0.3506, 0.5996, 0.3155, 0.6284, 0.3047, 0.6122, 0.3407, 0.581, 0.3448, 0.5908, 0.3047, 0.6122, 0.2972, 0.5942, 0.3387, 0.5707, 0.3407, 0.581, 0.2972, 0.5942, 0.2934, 0.5751, 0.3387, 0.5601, 0.3387, 0.5707, 0.2934, 0.5751, 0.2934, 0.5557, 0.3407, 0.5498, 0.3387, 0.5601, 0.2934, 0.5557, 0.2972, 0.5366, 0.3448, 0.54, 0.3407, 0.5498, 0.2972, 0.5366, 0.3047, 0.5186, 0.3506, 0.5312, 0.3448, 0.54, 0.3047, 0.5186, 0.3155, 0.5024, 0.3581, 0.5237, 0.3506, 0.5312, 0.3155, 0.5024, 0.3293, 0.4886, 0.3669, 0.5179, 0.3581, 0.5237, 0.3293, 0.4886, 0.3455, 0.4778, 0.3766, 0.5138, 0.3669, 0.5179, 0.3455, 0.4778, 0.3634, 0.4703, 0.387, 0.5118, 0.3766, 0.5138, 0.3634, 0.4703, 0.3825, 0.4665, 0.3976, 0.5118, 0.387, 0.5118, 0.3825, 0.4665, 0.402, 0.4665, 0.4079, 0.5138, 0.3976, 0.5118, 0.402, 0.4665, 0.4211, 0.4703, 0.4177, 0.5179, 0.4079, 0.5138, 0.4211, 0.4703, 0.4391, 0.4778, 0.4265, 0.5237, 0.4177, 0.5179, 0.4391, 0.4778, 0.4553, 0.4886, 0.4339, 0.5312, 0.4265, 0.5237, 0.4553, 0.4886, 0.4691, 0.5024, 0.4398, 0.54, 0.4339, 0.5312, 0.4691, 0.5024, 0.4799, 0.5186, 0.4438, 0.5498, 0.4398, 0.54, 0.4799, 0.5186, 0.4873, 0.5366, 0.4459, 0.5601, 0.4438, 0.5498, 0.4873, 0.5366, 0.4911, 0.5557, 0.4459, 0.5707, 0.4459, 0.5601, 0.4911, 0.5557, 0.4911, 0.5751, 0.4438, 0.581, 0.4459, 0.5707, 0.4911, 0.5751, 0.4873, 0.5942, 0.4398, 0.5908, 0.4438, 0.581, 0.4873, 0.5942, 0.4799, 0.6122, 0.4339, 0.5996, 0.4398, 0.5908, 0.4799, 0.6122, 0.4691, 0.6284, 0.4265, 0.6071, 0.4339, 0.5996, 0.4691, 0.6284, 0.4553, 0.6422, 0.4177, 0.6129, 0.4265, 0.6071, 0.4553, 0.6422, 0.4391, 0.653, 0.4079, 0.617, 0.4177, 0.6129, 0.4391, 0.653, 0.4211, 0.6605, 0.3976, 0.619, 0.4079, 0.617, 0.4211, 0.6605, 0.402, 0.6643, 0.387, 0.619, 0.3976, 0.619, 0.402, 0.6643, 0.3825, 0.6643, 0.3766, 0.617, 0.387, 0.619, 0.3825, 0.6643, 0.3634, 0.6605, 0.3669, 0.6129, 0.3766, 0.617, 0.3634, 0.6605, 0.3455, 0.653, 0.3298, 0.4166, 0.3159, 0.4029, 0.3214, 0.3984, 0.3343, 0.4111, 0.5396, 0.5607, 0.5197, 0.5607, 0.5197, 0.5304, 0.5396, 0.5304, 0.4916, 0.1229, 0.4878, 0.142, 0.481, 0.1399, 0.4845, 0.1222, 0.5396, 0.5911, 0.5197, 0.5911, 0.5197, 0.5607, 0.5396, 0.5607, 0.3044, 0.1594, 0.2971, 0.1413, 0.3039, 0.1393, 0.3107, 0.1561, 0.5396, 0.6215, 0.5197, 0.6215, 0.5197, 0.5911, 0.5396, 0.5911, 0.4217, 0.2442, 0.4397, 0.2517, 0.4363, 0.258, 0.4196, 0.251, 0.5396, 0.6519, 0.5197, 0.6519, 0.5197, 0.6215, 0.5396, 0.6215, 0.3159, 0.4029, 0.305, 0.3868, 0.3113, 0.3834, 0.3214, 0.3984, 0.5396, 0.6822, 0.5197, 0.6822, 0.5197, 0.6519, 0.5396, 0.6519, 0.4916, 0.3296, 0.4916, 0.3491, 0.4845, 0.3484, 0.4845, 0.3303, 0.5396, 0.7126, 0.5197, 0.7126, 0.5197, 0.6822, 0.5396, 0.6822, 0.4916, 0.1034, 0.4916, 0.1229, 0.4845, 0.1222, 0.4845, 0.1041, 0.5396, 0.743, 0.5197, 0.743, 0.5197, 0.7126, 0.5396, 0.7126, 0.3151, 0.1757, 0.3044, 0.1594, 0.3107, 0.1561, 0.3207, 0.1712, 0.5396, 0.7734, 0.5197, 0.7734, 0.5197, 0.743, 0.5396, 0.743, 0.4217, 0.01795, 0.4397, 0.02545, 0.4363, 0.03174, 0.4196, 0.02478, 0.5396, 0.8037, 0.5197, 0.8037, 0.5197, 0.7734, 0.5396, 0.7734, 0.4397, 0.2517, 0.4558, 0.2626, 0.4513, 0.2681, 0.4363, 0.258, 0.5396, 0.8341, 0.5197, 0.8341, 0.5197, 0.8037, 0.5396, 0.8037, 0.305, 0.3868, 0.2975, 0.3688, 0.3043, 0.3667, 0.3113, 0.3834, 0.5396, 0.8645, 0.5197, 0.8645, 0.5197, 0.8341, 0.5396, 0.8341, 0.4916, 0.3491, 0.4878, 0.3682, 0.481, 0.3661, 0.4845, 0.3484, 0.5396, 0.8948, 0.5197, 0.8948, 0.5197, 0.8645, 0.5396, 0.8645, 0.4878, 0.08429, 0.4916, 0.1034, 0.4845, 0.1041, 0.481, 0.08636, 0.5396, 0.9252, 0.5197, 0.9252, 0.5197, 0.8948, 0.5396, 0.8948, 0.3288, 0.1895, 0.3151, 0.1757, 0.3207, 0.1712, 0.3333, 0.1841, 0.5396, 0.9556, 0.5197, 0.9556, 0.5197, 0.9252, 0.5396, 0.9252, 0.4026, 0.0141, 0.4217, 0.01795, 0.4196, 0.02478, 0.4019, 0.02121, 0.5396, 0.986, 0.5197, 0.986, 0.5197, 0.9556, 0.5396, 0.9556, 0.4558, 0.2626, 0.4696, 0.2763, 0.4641, 0.2809, 0.4513, 0.2681, 0.5396, 0.04441, 0.5197, 0.04441, 0.5197, 0.01403, 0.5396, 0.01403, 0.2975, 0.3688, 0.2935, 0.3498, 0.3007, 0.349, 0.3043, 0.3667, 0.5396, 0.07478, 0.5197, 0.07478, 0.5197, 0.04441, 0.5396, 0.04441, 0.4878, 0.3682, 0.4804, 0.3862, 0.4741, 0.3829, 0.481, 0.3661, 0.5396, 0.1052, 0.5197, 0.1052, 0.5197, 0.07478, 0.5396, 0.07478, 0.4804, 0.06629, 0.4878, 0.08429, 0.481, 0.08636, 0.4741, 0.06966, 0.5396, 0.1355, 0.5197, 0.1355, 0.5197, 0.1052, 0.5396, 0.1052, 0.3449, 0.2005, 0.3288, 0.1895, 0.3333, 0.1841, 0.3483, 0.1942, 0.5396, 0.1659, 0.5197, 0.1659, 0.5197, 0.1355, 0.5396, 0.1355, 0.3831, 0.01403, 0.4026, 0.0141, 0.4019, 0.02121, 0.3838, 0.02115, 0.5396, 0.1963, 0.5197, 0.1963, 0.5197, 0.1659, 0.5396, 0.1659, 0.4696, 0.2763, 0.4804, 0.2925, 0.4741, 0.2959, 0.4641, 0.2809, 0.5396, 0.2266, 0.5197, 0.2266, 0.5197, 0.1963, 0.5396, 0.1963, 0.2934, 0.3485, 0.2935, 0.329, 0.3007, 0.3297, 0.3005, 0.3478, 0.5396, 0.257, 0.5197, 0.257, 0.5197, 0.2266, 0.5396, 0.2266, 0.4804, 0.3862, 0.4696, 0.4024, 0.4641, 0.3979, 0.4741, 0.3829, 0.5396, 0.2874, 0.5197, 0.2874, 0.5197, 0.257, 0.5396, 0.257, 0.4696, 0.05009, 0.4804, 0.06629, 0.4741, 0.06966, 0.4641, 0.05461, 0.5396, 0.3178, 0.5197, 0.3178, 0.5197, 0.2874, 0.5396, 0.2874, 0.364, 0.2085, 0.346, 0.2011, 0.3493, 0.1948, 0.3661, 0.2016, 0.5396, 0.3481, 0.5197, 0.3481, 0.5197, 0.3178, 0.5396, 0.3178, 0.364, 0.01776, 0.3831, 0.01403, 0.3838, 0.02115, 0.3661, 0.02461, 0.5396, 0.3785, 0.5197, 0.3785, 0.5197, 0.3481, 0.5396, 0.3481, 0.4804, 0.2925, 0.4878, 0.3105, 0.481, 0.3126, 0.4741, 0.2959, 0.5396, 0.4089, 0.5197, 0.4089, 0.5197, 0.3785, 0.5396, 0.3785, 0.2935, 0.329, 0.2975, 0.3099, 0.3043, 0.312, 0.3007, 0.3297, 0.5396, 0.4393, 0.5197, 0.4393, 0.5197, 0.4089, 0.5396, 0.4089, 0.4696, 0.4024, 0.4558, 0.4162, 0.4513, 0.4107, 0.4641, 0.3979, 0.5396, 0.4696, 0.5197, 0.4696, 0.5197, 0.4393, 0.5396, 0.4393, 0.4558, 0.0363, 0.4696, 0.05009, 0.4641, 0.05461, 0.4513, 0.04181, 0.5396, 0.5, 0.5197, 0.5, 0.5197, 0.4696, 0.5396, 0.4696, 0.3831, 0.2122, 0.364, 0.2085, 0.3661, 0.2016, 0.3838, 0.2051, 0.6158, 0.4369, 0.6343, 0.4369, 0.6343, 0.4651, 0.6158, 0.4651, 0.6158, 0.4087, 0.6343, 0.4087, 0.6343, 0.4369, 0.6158, 0.4369, 0.6158, 0.3805, 0.6343, 0.3805, 0.6343, 0.4087, 0.6158, 0.4087, 0.6158, 0.3523, 0.6343, 0.3523, 0.6343, 0.3805, 0.6158, 0.3805, 0.6158, 0.3242, 0.6343, 0.3242, 0.6343, 0.3523, 0.6158, 0.3523, 0.6158, 0.296, 0.6343, 0.296, 0.6343, 0.3242, 0.6158, 0.3242, 0.6158, 0.2678, 0.6343, 0.2678, 0.6343, 0.296, 0.6158, 0.296, 0.6158, 0.2396, 0.6343, 0.2396, 0.6343, 0.2678, 0.6158, 0.2678, 0.6158, 0.2114, 0.6343, 0.2114, 0.6343, 0.2396, 0.6158, 0.2396, 0.6157, 0.1832, 0.6343, 0.1832, 0.6343, 0.2114, 0.6158, 0.2114, 0.6157, 0.155, 0.6343, 0.155, 0.6343, 0.1832, 0.6157, 0.1832, 0.6157, 0.1268, 0.6343, 0.1268, 0.6343, 0.155, 0.6157, 0.155, 0.6157, 0.09861, 0.6343, 0.09861, 0.6343, 0.1268, 0.6157, 0.1268, 0.6157, 0.07042, 0.6343, 0.07042, 0.6343, 0.09861, 0.6157, 0.09861, 0.6157, 0.04223, 0.6343, 0.04223, 0.6343, 0.07042, 0.6157, 0.07042, 0.6157, 0.01403, 0.6343, 0.01403, 0.6343, 0.04223, 0.6157, 0.04223, 0.6157, 0.888, 0.6343, 0.888, 0.6343, 0.9162, 0.6157, 0.9162, 0.6157, 0.8598, 0.6343, 0.8598, 0.6343, 0.888, 0.6157, 0.888, 0.6157, 0.8316, 0.6343, 0.8316, 0.6343, 0.8598, 0.6157, 0.8598, 0.6157, 0.8034, 0.6343, 0.8034, 0.6343, 0.8316, 0.6157, 0.8316, 0.6158, 0.7752, 0.6343, 0.7752, 0.6343, 0.8034, 0.6157, 0.8034, 0.6158, 0.747, 0.6343, 0.747, 0.6343, 0.7752, 0.6158, 0.7752, 0.6158, 0.7188, 0.6343, 0.7188, 0.6343, 0.747, 0.6158, 0.747, 0.6158, 0.6907, 0.6343, 0.6907, 0.6343, 0.7188, 0.6158, 0.7188, 0.6158, 0.6625, 0.6343, 0.6625, 0.6343, 0.6907, 0.6158, 0.6907, 0.6158, 0.6343, 0.6343, 0.6343, 0.6343, 0.6625, 0.6158, 0.6625, 0.6158, 0.6061, 0.6343, 0.6061, 0.6343, 0.6343, 0.6158, 0.6343, 0.6158, 0.5779, 0.6343, 0.5779, 0.6343, 0.6061, 0.6158, 0.6061, 0.6158, 0.5497, 0.6343, 0.5497, 0.6343, 0.5779, 0.6158, 0.5779, 0.6158, 0.5215, 0.6343, 0.5215, 0.6343, 0.5497, 0.6158, 0.5497, 0.6158, 0.4933, 0.6343, 0.4933, 0.6343, 0.5215, 0.6158, 0.5215, 0.6158, 0.4651, 0.6343, 0.4651, 0.6343, 0.4933, 0.6158, 0.4933, 0.4026, 0.2404, 0.4217, 0.2442, 0.4196, 0.251, 0.4019, 0.2475, 0.2971, 0.1413, 0.2934, 0.1222, 0.3005, 0.1216, 0.3039, 0.1393, 0.4878, 0.142, 0.4804, 0.16, 0.4741, 0.1566, 0.481, 0.1399, 0.346, 0.4274, 0.3298, 0.4166, 0.3343, 0.4111, 0.3493, 0.4211, 0.3831, 0.2403, 0.4026, 0.2404, 0.4019, 0.2475, 0.3838, 0.2474, 0.2934, 0.1222, 0.2935, 0.1027, 0.3007, 0.1035, 0.3005, 0.1216, 0.4804, 0.16, 0.4696, 0.1762, 0.4641, 0.1716, 0.4741, 0.1566, 0.364, 0.4347, 0.346, 0.4274, 0.3493, 0.4211, 0.3661, 0.4279, 0.364, 0.244, 0.3831, 0.2403, 0.3838, 0.2474, 0.3661, 0.2509, 0.2935, 0.1027, 0.2975, 0.08367, 0.3043, 0.08578, 0.3007, 0.1035, 0.4696, 0.1762, 0.4558, 0.19, 0.4513, 0.1844, 0.4641, 0.1716, 0.3831, 0.4385, 0.364, 0.4347, 0.3661, 0.4279, 0.3838, 0.4314, 0.346, 0.2514, 0.364, 0.244, 0.3661, 0.2509, 0.3493, 0.2577, 0.2975, 0.08367, 0.305, 0.06572, 0.3113, 0.06912, 0.3043, 0.08578, 0.4558, 0.19, 0.4397, 0.2008, 0.4363, 0.1945, 0.4513, 0.1844, 0.4026, 0.4384, 0.3831, 0.4385, 0.3838, 0.4314, 0.4019, 0.4313, 0.3298, 0.2621, 0.346, 0.2514, 0.3493, 0.2577, 0.3343, 0.2677, 0.305, 0.06572, 0.3159, 0.04959, 0.3214, 0.05415, 0.3113, 0.06912, 0.4397, 0.2008, 0.4217, 0.2083, 0.4196, 0.2015, 0.4363, 0.1945, 0.4217, 0.4346, 0.4026, 0.4384, 0.4019, 0.4313, 0.4196, 0.4277, 0.3159, 0.2758, 0.3298, 0.2621, 0.3343, 0.2677, 0.3214, 0.2804, 0.3159, 0.04959, 0.3298, 0.03589, 0.3343, 0.04143, 0.3214, 0.05415, 0.4217, 0.2083, 0.4026, 0.2122, 0.4019, 0.2051, 0.4196, 0.2015, 0.4397, 0.4271, 0.4217, 0.4346, 0.4196, 0.4277, 0.4363, 0.4208, 0.305, 0.292, 0.3159, 0.2758, 0.3214, 0.2804, 0.3113, 0.2954, 0.3298, 0.03589, 0.346, 0.02514, 0.3493, 0.03146, 0.3343, 0.04143, 0.4026, 0.2122, 0.3831, 0.2122, 0.3838, 0.2051, 0.4019, 0.2051, 0.4397, 0.02545, 0.4558, 0.0363, 0.4513, 0.04181, 0.4363, 0.03174, 0.4558, 0.4162, 0.4397, 0.4271, 0.4363, 0.4208, 0.4513, 0.4107, 0.2975, 0.3099, 0.305, 0.292, 0.3113, 0.2954, 0.3043, 0.312, 0.4878, 0.3105, 0.4916, 0.3296, 0.4845, 0.3303, 0.481, 0.3126, 0.346, 0.02514, 0.364, 0.01776, 0.3661, 0.02461, 0.3493, 0.03146])
me_cylinder.use_remesh_preserve_volume = False
me_cylinder.use_remesh_preserve_attributes = False
me_cylinder.use_mirror_vertex_groups = False
me_cylinder.update()

# ---- objects
ob_cylinder = bpy.data.objects.new('Cylinder', me_cylinder)

# ---- transforms, parenting, visibility, modifiers, constraints
ob_cylinder.location = (0.0, 0.0, 0.0)
ob_cylinder.lineart.crease_threshold = 0.0

# ---- collection membership
col_collection_1.objects.link(ob_cylinder)

# ---- scene / render settings (as saved in the file)
scene.frame_start = 1; scene.frame_end = 250; scene.frame_set(1)
scene.render.engine = 'BLENDER_EEVEE_NEXT'
scene.render.resolution_percentage = 50
scene.render.dither_intensity = 0.0
scene.cycles.use_denoising = False
scene.cycles.samples = 128
scene.cycles.sampling_pattern = 'TABULATED_SOBOL'
scene.cycles.light_sampling_threshold = 0.0
scene.cycles.use_adaptive_sampling = False
scene.cycles.use_light_tree = False
scene.cycles.blur_glossy = 0.0
scene.cycles.sample_clamp_indirect = 0.0
scene.view_settings.view_transform = 'Standard'
bpy.context.view_layer.update()

# ---- added for rendering (the .blend has no active camera and no usable light): camera, sun
cam_auto = bpy.data.cameras.new('AutoCamera')
cam_auto.lens = 50.0
cam_auto.sensor_width = 36.0
cam_auto.clip_end = 1000.0
ob_auto_camera = bpy.data.objects.new('AutoCamera', cam_auto)
scene.collection.objects.link(ob_auto_camera)
ob_auto_camera.location = (2.68881, -3.22657, 2.56)
ob_auto_camera.rotation_euler = (1.09748, -7.21219e-08, 0.694738)
scene.camera = ob_auto_camera
light_auto_sun = bpy.data.lights.new('AutoSun', 'SUN')
light_auto_sun.energy = 3.0
light_auto_sun.angle = 0.0523599
ob_auto_sun = bpy.data.objects.new('AutoSun', light_auto_sun)
scene.collection.objects.link(ob_auto_sun)
ob_auto_sun.rotation_euler = (0.872665, 0.174533, 0.523599)
bpy.context.view_layer.update()
